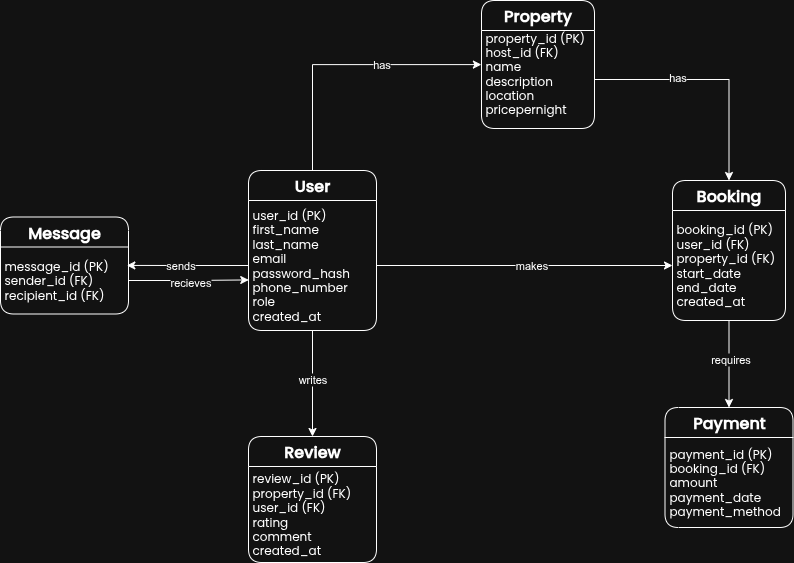

The diagram above was exported from draw.io. Its source (the exported page's mxGraphModel, read from the mxfile embedded in the PNG):
<mxGraphModel dx="1598" dy="1051" grid="0" gridSize="6" guides="1" tooltips="1" connect="1" arrows="1" fold="1" page="0" pageScale="1" pageWidth="827" pageHeight="1169" background="none" math="0" shadow="0">
  <root>
    <mxCell id="0" />
    <mxCell id="1" parent="0" />
    <mxCell id="h3XCrk6-K47gESLZAWpy-31" style="edgeStyle=orthogonalEdgeStyle;rounded=0;orthogonalLoop=1;jettySize=auto;html=1;entryX=0.5;entryY=0;entryDx=0;entryDy=0;" edge="1" parent="1" source="jeFSb_53ZARByJ68Uoye-1" target="h3XCrk6-K47gESLZAWpy-9">
      <mxGeometry relative="1" as="geometry" />
    </mxCell>
    <mxCell id="h3XCrk6-K47gESLZAWpy-32" value="writes" style="edgeLabel;html=1;align=center;verticalAlign=middle;resizable=0;points=[];" vertex="1" connectable="0" parent="h3XCrk6-K47gESLZAWpy-31">
      <mxGeometry x="-0.0916" relative="1" as="geometry">
        <mxPoint as="offset" />
      </mxGeometry>
    </mxCell>
    <mxCell id="jeFSb_53ZARByJ68Uoye-1" value="&lt;b&gt;&lt;font style=&quot;font-size: 16px;&quot;&gt;User&lt;/font&gt;&lt;/b&gt;" style="swimlane;fontStyle=0;childLayout=stackLayout;horizontal=1;startSize=30;horizontalStack=0;resizeParent=1;resizeParentMax=0;resizeLast=0;collapsible=1;marginBottom=0;whiteSpace=wrap;html=1;rounded=1;fontFamily=Poppins;fontSource=https%3A%2F%2Ffonts.googleapis.com%2Fcss%3Ffamily%3DPoppins;glass=0;" parent="1" vertex="1">
      <mxGeometry x="42" y="95" width="128" height="160" as="geometry" />
    </mxCell>
    <mxCell id="jeFSb_53ZARByJ68Uoye-2" value="&lt;div&gt;&lt;span style=&quot;font-size: 12px;&quot;&gt;user_id (PK)&lt;/span&gt;&lt;/div&gt;&lt;div&gt;&lt;span style=&quot;font-size: 12px;&quot;&gt;first_name&lt;/span&gt;&lt;/div&gt;&lt;div&gt;&lt;span style=&quot;font-size: 12px;&quot;&gt;last_name&lt;/span&gt;&lt;/div&gt;&lt;div&gt;&lt;span style=&quot;font-size: 12px;&quot;&gt;email&lt;/span&gt;&lt;/div&gt;&lt;div&gt;&lt;span style=&quot;font-size: 12px;&quot;&gt;password_hash&lt;/span&gt;&lt;/div&gt;&lt;div&gt;&lt;span style=&quot;font-size: 12px;&quot;&gt;phone_number&lt;/span&gt;&lt;/div&gt;&lt;div&gt;&lt;span style=&quot;font-size: 12px;&quot;&gt;role&lt;/span&gt;&lt;/div&gt;&lt;div&gt;&lt;span style=&quot;font-size: 12px;&quot;&gt;created_at&lt;/span&gt;&lt;/div&gt;" style="text;strokeColor=none;fillColor=none;align=left;verticalAlign=middle;spacingLeft=4;spacingRight=4;overflow=hidden;points=[[0,0.5],[1,0.5]];portConstraint=eastwest;rotatable=0;whiteSpace=wrap;html=1;spacing=0;labelPosition=center;verticalLabelPosition=middle;fontFamily=Poppins;fontSource=https%3A%2F%2Ffonts.googleapis.com%2Fcss%3Ffamily%3DPoppins;" parent="jeFSb_53ZARByJ68Uoye-1" vertex="1">
      <mxGeometry y="30" width="128" height="130" as="geometry" />
    </mxCell>
    <mxCell id="h3XCrk6-K47gESLZAWpy-2" value="&lt;b&gt;&lt;font style=&quot;font-size: 16px;&quot;&gt;Property&lt;/font&gt;&lt;/b&gt;" style="swimlane;fontStyle=0;childLayout=stackLayout;horizontal=1;startSize=30;horizontalStack=0;resizeParent=1;resizeParentMax=0;resizeLast=0;collapsible=1;marginBottom=0;whiteSpace=wrap;html=1;rounded=1;fontFamily=Poppins;fontSource=https%3A%2F%2Ffonts.googleapis.com%2Fcss%3Ffamily%3DPoppins;glass=0;" vertex="1" parent="1">
      <mxGeometry x="275" y="-75" width="113" height="128" as="geometry" />
    </mxCell>
    <mxCell id="h3XCrk6-K47gESLZAWpy-3" value="&lt;div&gt;&lt;span style=&quot;background-color: transparent; color: light-dark(rgb(0, 0, 0), rgb(255, 255, 255));&quot;&gt;property_id (PK)&lt;/span&gt;&lt;/div&gt;&lt;div&gt;&lt;span style=&quot;font-size: 12px;&quot;&gt;host_id (FK)&lt;/span&gt;&lt;/div&gt;&lt;div&gt;&lt;span style=&quot;font-size: 12px;&quot;&gt;name&lt;/span&gt;&lt;/div&gt;&lt;div&gt;&lt;span style=&quot;font-size: 12px;&quot;&gt;description&lt;/span&gt;&lt;/div&gt;&lt;div&gt;&lt;span style=&quot;font-size: 12px;&quot;&gt;location&lt;/span&gt;&lt;/div&gt;&lt;div&gt;&lt;span style=&quot;font-size: 12px;&quot;&gt;pricepernight&lt;/span&gt;&lt;/div&gt;&lt;div&gt;&lt;br&gt;&lt;/div&gt;" style="text;strokeColor=none;fillColor=none;align=left;verticalAlign=middle;spacingLeft=4;spacingRight=4;overflow=hidden;points=[[0,0.5],[1,0.5]];portConstraint=eastwest;rotatable=0;whiteSpace=wrap;html=1;spacing=0;labelPosition=center;verticalLabelPosition=middle;fontFamily=Poppins;fontSource=https%3A%2F%2Ffonts.googleapis.com%2Fcss%3Ffamily%3DPoppins;" vertex="1" parent="h3XCrk6-K47gESLZAWpy-2">
      <mxGeometry y="30" width="113" height="98" as="geometry" />
    </mxCell>
    <mxCell id="h3XCrk6-K47gESLZAWpy-28" style="edgeStyle=orthogonalEdgeStyle;rounded=0;orthogonalLoop=1;jettySize=auto;html=1;entryX=0.5;entryY=0;entryDx=0;entryDy=0;" edge="1" parent="1" source="h3XCrk6-K47gESLZAWpy-5" target="h3XCrk6-K47gESLZAWpy-7">
      <mxGeometry relative="1" as="geometry" />
    </mxCell>
    <mxCell id="h3XCrk6-K47gESLZAWpy-29" value="requires" style="edgeLabel;html=1;align=center;verticalAlign=middle;resizable=0;points=[];" vertex="1" connectable="0" parent="h3XCrk6-K47gESLZAWpy-28">
      <mxGeometry x="-0.123" y="1" relative="1" as="geometry">
        <mxPoint as="offset" />
      </mxGeometry>
    </mxCell>
    <mxCell id="h3XCrk6-K47gESLZAWpy-5" value="&lt;b&gt;&lt;font style=&quot;font-size: 16px;&quot;&gt;Booking&lt;/font&gt;&lt;/b&gt;" style="swimlane;fontStyle=0;childLayout=stackLayout;horizontal=1;startSize=30;horizontalStack=0;resizeParent=1;resizeParentMax=0;resizeLast=0;collapsible=1;marginBottom=0;whiteSpace=wrap;html=1;rounded=1;fontFamily=Poppins;fontSource=https%3A%2F%2Ffonts.googleapis.com%2Fcss%3Ffamily%3DPoppins;glass=0;" vertex="1" parent="1">
      <mxGeometry x="466" y="105" width="113" height="140" as="geometry" />
    </mxCell>
    <mxCell id="h3XCrk6-K47gESLZAWpy-6" value="&lt;div&gt;&lt;span style=&quot;font-size: 12px;&quot;&gt;booking_id (PK)&lt;/span&gt;&lt;/div&gt;&lt;div&gt;&lt;span style=&quot;font-size: 12px;&quot;&gt;user_id (FK)&lt;/span&gt;&lt;/div&gt;&lt;div&gt;&lt;span style=&quot;font-size: 12px;&quot;&gt;property_id (FK)&lt;/span&gt;&lt;/div&gt;&lt;div&gt;&lt;span style=&quot;font-size: 12px;&quot;&gt;start_date&lt;/span&gt;&lt;/div&gt;&lt;div&gt;&lt;span style=&quot;font-size: 12px;&quot;&gt;end_date&lt;/span&gt;&lt;/div&gt;&lt;div&gt;&lt;span style=&quot;font-size: 12px;&quot;&gt;created_at&lt;/span&gt;&lt;/div&gt;" style="text;strokeColor=none;fillColor=none;align=left;verticalAlign=middle;spacingLeft=4;spacingRight=4;overflow=hidden;points=[[0,0.5],[1,0.5]];portConstraint=eastwest;rotatable=0;whiteSpace=wrap;html=1;spacing=0;labelPosition=center;verticalLabelPosition=middle;fontFamily=Poppins;fontSource=https%3A%2F%2Ffonts.googleapis.com%2Fcss%3Ffamily%3DPoppins;" vertex="1" parent="h3XCrk6-K47gESLZAWpy-5">
      <mxGeometry y="30" width="113" height="110" as="geometry" />
    </mxCell>
    <mxCell id="h3XCrk6-K47gESLZAWpy-7" value="&lt;b&gt;&lt;font style=&quot;font-size: 16px;&quot;&gt;Payment&lt;/font&gt;&lt;/b&gt;" style="swimlane;fontStyle=0;childLayout=stackLayout;horizontal=1;startSize=30;horizontalStack=0;resizeParent=1;resizeParentMax=0;resizeLast=0;collapsible=1;marginBottom=0;whiteSpace=wrap;html=1;rounded=1;fontFamily=Poppins;fontSource=https%3A%2F%2Ffonts.googleapis.com%2Fcss%3Ffamily%3DPoppins;glass=0;" vertex="1" parent="1">
      <mxGeometry x="458.5" y="332" width="128" height="120" as="geometry" />
    </mxCell>
    <mxCell id="h3XCrk6-K47gESLZAWpy-8" value="&lt;div&gt;&lt;span style=&quot;font-size: 12px;&quot;&gt;payment_id (PK)&lt;/span&gt;&lt;/div&gt;&lt;div&gt;&lt;span style=&quot;font-size: 12px;&quot;&gt;booking_id (FK)&lt;/span&gt;&lt;/div&gt;&lt;div&gt;&lt;span style=&quot;font-size: 12px;&quot;&gt;amount&lt;/span&gt;&lt;/div&gt;&lt;div&gt;&lt;span style=&quot;font-size: 12px;&quot;&gt;payment_date&lt;/span&gt;&lt;/div&gt;&lt;div&gt;&lt;span style=&quot;font-size: 12px;&quot;&gt;payment_method&lt;/span&gt;&lt;/div&gt;" style="text;strokeColor=none;fillColor=none;align=left;verticalAlign=middle;spacingLeft=4;spacingRight=4;overflow=hidden;points=[[0,0.5],[1,0.5]];portConstraint=eastwest;rotatable=0;whiteSpace=wrap;html=1;spacing=0;labelPosition=center;verticalLabelPosition=middle;fontFamily=Poppins;fontSource=https%3A%2F%2Ffonts.googleapis.com%2Fcss%3Ffamily%3DPoppins;" vertex="1" parent="h3XCrk6-K47gESLZAWpy-7">
      <mxGeometry y="30" width="128" height="90" as="geometry" />
    </mxCell>
    <mxCell id="h3XCrk6-K47gESLZAWpy-9" value="&lt;b&gt;&lt;font style=&quot;font-size: 16px;&quot;&gt;Review&lt;/font&gt;&lt;/b&gt;" style="swimlane;fontStyle=0;childLayout=stackLayout;horizontal=1;startSize=30;horizontalStack=0;resizeParent=1;resizeParentMax=0;resizeLast=0;collapsible=1;marginBottom=0;whiteSpace=wrap;html=1;rounded=1;fontFamily=Poppins;fontSource=https%3A%2F%2Ffonts.googleapis.com%2Fcss%3Ffamily%3DPoppins;glass=0;" vertex="1" parent="1">
      <mxGeometry x="42" y="361" width="128" height="126" as="geometry" />
    </mxCell>
    <mxCell id="h3XCrk6-K47gESLZAWpy-10" value="&lt;div&gt;&lt;span style=&quot;font-size: 12px;&quot;&gt;review_id (PK)&lt;/span&gt;&lt;/div&gt;&lt;div&gt;&lt;span style=&quot;font-size: 12px;&quot;&gt;property_id (FK)&lt;/span&gt;&lt;/div&gt;&lt;div&gt;&lt;span style=&quot;font-size: 12px;&quot;&gt;user_id (FK)&lt;/span&gt;&lt;/div&gt;&lt;div&gt;&lt;span style=&quot;font-size: 12px;&quot;&gt;rating&lt;/span&gt;&lt;/div&gt;&lt;div&gt;&lt;span style=&quot;font-size: 12px;&quot;&gt;comment&lt;/span&gt;&lt;/div&gt;&lt;div&gt;&lt;span style=&quot;font-size: 12px;&quot;&gt;created_at&lt;/span&gt;&lt;/div&gt;" style="text;strokeColor=none;fillColor=none;align=left;verticalAlign=middle;spacingLeft=4;spacingRight=4;overflow=hidden;points=[[0,0.5],[1,0.5]];portConstraint=eastwest;rotatable=0;whiteSpace=wrap;html=1;spacing=0;labelPosition=center;verticalLabelPosition=middle;fontFamily=Poppins;fontSource=https%3A%2F%2Ffonts.googleapis.com%2Fcss%3Ffamily%3DPoppins;" vertex="1" parent="h3XCrk6-K47gESLZAWpy-9">
      <mxGeometry y="30" width="128" height="96" as="geometry" />
    </mxCell>
    <mxCell id="h3XCrk6-K47gESLZAWpy-11" value="&lt;b&gt;&lt;font style=&quot;font-size: 16px;&quot;&gt;Message&lt;/font&gt;&lt;/b&gt;" style="swimlane;fontStyle=0;childLayout=stackLayout;horizontal=1;startSize=30;horizontalStack=0;resizeParent=1;resizeParentMax=0;resizeLast=0;collapsible=1;marginBottom=0;whiteSpace=wrap;html=1;rounded=1;fontFamily=Poppins;fontSource=https%3A%2F%2Ffonts.googleapis.com%2Fcss%3Ffamily%3DPoppins;glass=0;" vertex="1" parent="1">
      <mxGeometry x="-206" y="141.5" width="128" height="97" as="geometry" />
    </mxCell>
    <mxCell id="h3XCrk6-K47gESLZAWpy-12" value="&lt;div&gt;&lt;span style=&quot;font-size: 12px;&quot;&gt;message_id (PK)&lt;/span&gt;&lt;/div&gt;&lt;div&gt;&lt;span style=&quot;font-size: 12px;&quot;&gt;sender_id (FK)&lt;/span&gt;&lt;/div&gt;&lt;div&gt;&lt;span style=&quot;font-size: 12px;&quot;&gt;recipient_id (FK)&lt;/span&gt;&lt;/div&gt;" style="text;strokeColor=none;fillColor=none;align=left;verticalAlign=middle;spacingLeft=4;spacingRight=4;overflow=hidden;points=[[0,0.5],[1,0.5]];portConstraint=eastwest;rotatable=0;whiteSpace=wrap;html=1;spacing=0;labelPosition=center;verticalLabelPosition=middle;fontFamily=Poppins;fontSource=https%3A%2F%2Ffonts.googleapis.com%2Fcss%3Ffamily%3DPoppins;" vertex="1" parent="h3XCrk6-K47gESLZAWpy-11">
      <mxGeometry y="30" width="128" height="67" as="geometry" />
    </mxCell>
    <mxCell id="h3XCrk6-K47gESLZAWpy-13" style="edgeStyle=orthogonalEdgeStyle;rounded=0;orthogonalLoop=1;jettySize=auto;html=1;" edge="1" parent="1" source="jeFSb_53ZARByJ68Uoye-2" target="h3XCrk6-K47gESLZAWpy-6">
      <mxGeometry relative="1" as="geometry" />
    </mxCell>
    <mxCell id="h3XCrk6-K47gESLZAWpy-14" value="makes" style="edgeLabel;html=1;align=center;verticalAlign=middle;resizable=0;points=[];" vertex="1" connectable="0" parent="h3XCrk6-K47gESLZAWpy-13">
      <mxGeometry x="0.046" relative="1" as="geometry">
        <mxPoint as="offset" />
      </mxGeometry>
    </mxCell>
    <mxCell id="h3XCrk6-K47gESLZAWpy-22" style="edgeStyle=orthogonalEdgeStyle;rounded=0;orthogonalLoop=1;jettySize=auto;html=1;entryX=-0.001;entryY=0.348;entryDx=0;entryDy=0;entryPerimeter=0;" edge="1" parent="1" source="jeFSb_53ZARByJ68Uoye-1" target="h3XCrk6-K47gESLZAWpy-3">
      <mxGeometry relative="1" as="geometry" />
    </mxCell>
    <mxCell id="h3XCrk6-K47gESLZAWpy-23" value="has" style="edgeLabel;html=1;align=center;verticalAlign=middle;resizable=0;points=[];" vertex="1" connectable="0" parent="h3XCrk6-K47gESLZAWpy-22">
      <mxGeometry x="0.2687" relative="1" as="geometry">
        <mxPoint as="offset" />
      </mxGeometry>
    </mxCell>
    <mxCell id="h3XCrk6-K47gESLZAWpy-24" style="edgeStyle=orthogonalEdgeStyle;rounded=0;orthogonalLoop=1;jettySize=auto;html=1;entryX=0.5;entryY=0;entryDx=0;entryDy=0;" edge="1" parent="1" source="h3XCrk6-K47gESLZAWpy-3" target="h3XCrk6-K47gESLZAWpy-5">
      <mxGeometry relative="1" as="geometry" />
    </mxCell>
    <mxCell id="h3XCrk6-K47gESLZAWpy-25" value="has" style="edgeLabel;html=1;align=center;verticalAlign=middle;resizable=0;points=[];" vertex="1" connectable="0" parent="h3XCrk6-K47gESLZAWpy-24">
      <mxGeometry x="-0.298" y="2" relative="1" as="geometry">
        <mxPoint as="offset" />
      </mxGeometry>
    </mxCell>
    <mxCell id="h3XCrk6-K47gESLZAWpy-35" style="edgeStyle=orthogonalEdgeStyle;rounded=0;orthogonalLoop=1;jettySize=auto;html=1;entryX=0.987;entryY=0.275;entryDx=0;entryDy=0;entryPerimeter=0;" edge="1" parent="1" source="jeFSb_53ZARByJ68Uoye-2" target="h3XCrk6-K47gESLZAWpy-12">
      <mxGeometry relative="1" as="geometry" />
    </mxCell>
    <mxCell id="h3XCrk6-K47gESLZAWpy-36" value="sends" style="edgeLabel;html=1;align=center;verticalAlign=middle;resizable=0;points=[];" vertex="1" connectable="0" parent="h3XCrk6-K47gESLZAWpy-35">
      <mxGeometry x="0.1123" relative="1" as="geometry">
        <mxPoint as="offset" />
      </mxGeometry>
    </mxCell>
    <mxCell id="h3XCrk6-K47gESLZAWpy-37" style="edgeStyle=orthogonalEdgeStyle;rounded=0;orthogonalLoop=1;jettySize=auto;html=1;entryX=0.002;entryY=0.611;entryDx=0;entryDy=0;entryPerimeter=0;" edge="1" parent="1" source="h3XCrk6-K47gESLZAWpy-12" target="jeFSb_53ZARByJ68Uoye-2">
      <mxGeometry relative="1" as="geometry" />
    </mxCell>
    <mxCell id="h3XCrk6-K47gESLZAWpy-38" value="recieves" style="edgeLabel;html=1;align=center;verticalAlign=middle;resizable=0;points=[];" vertex="1" connectable="0" parent="h3XCrk6-K47gESLZAWpy-37">
      <mxGeometry x="0.0286" y="-2" relative="1" as="geometry">
        <mxPoint as="offset" />
      </mxGeometry>
    </mxCell>
  </root>
</mxGraphModel>